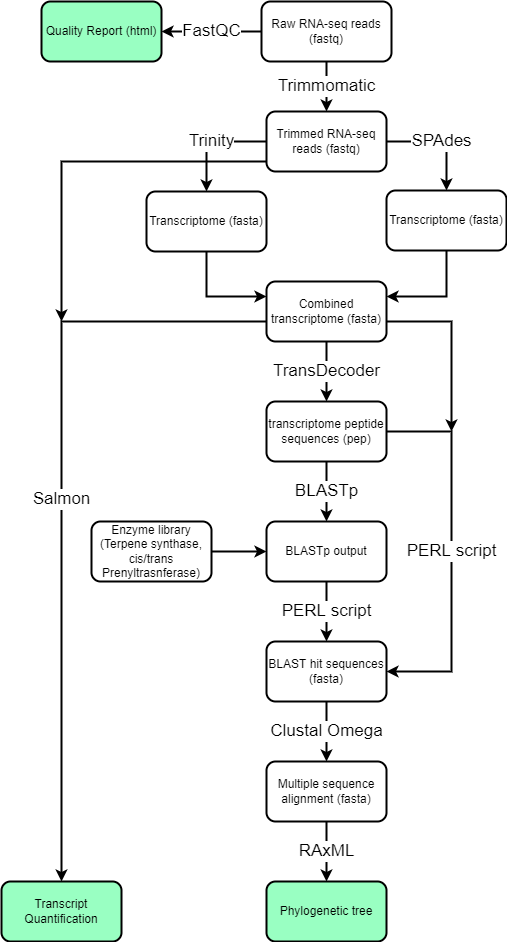

The diagram above was exported from draw.io. Its source (the exported page's mxGraphModel, read from the mxfile embedded in the PNG):
<mxGraphModel dx="1422" dy="865" grid="1" gridSize="10" guides="1" tooltips="1" connect="1" arrows="1" fold="1" page="1" pageScale="1" pageWidth="850" pageHeight="1100" math="0" shadow="0">
  <root>
    <mxCell id="0" />
    <mxCell id="1" parent="0" />
    <mxCell id="CidrlmcxL91jTB2dHYI--3" value="Trimmomatic" style="edgeStyle=orthogonalEdgeStyle;rounded=0;orthogonalLoop=1;jettySize=auto;html=1;exitX=0.5;exitY=1;exitDx=0;exitDy=0;fontSize=17;strokeWidth=2;" edge="1" parent="1" source="CidrlmcxL91jTB2dHYI--1" target="CidrlmcxL91jTB2dHYI--2">
      <mxGeometry relative="1" as="geometry" />
    </mxCell>
    <mxCell id="CidrlmcxL91jTB2dHYI--5" value="FastQC" style="edgeStyle=orthogonalEdgeStyle;rounded=0;orthogonalLoop=1;jettySize=auto;html=1;entryX=1;entryY=0.5;entryDx=0;entryDy=0;fontSize=17;strokeWidth=2;" edge="1" parent="1" source="CidrlmcxL91jTB2dHYI--1" target="CidrlmcxL91jTB2dHYI--4">
      <mxGeometry relative="1" as="geometry" />
    </mxCell>
    <mxCell id="CidrlmcxL91jTB2dHYI--1" value="Raw RNA-seq reads (fastq)" style="rounded=1;whiteSpace=wrap;html=1;strokeWidth=2;" vertex="1" parent="1">
      <mxGeometry x="330" y="20" width="130" height="60" as="geometry" />
    </mxCell>
    <mxCell id="CidrlmcxL91jTB2dHYI--8" value="Trinity" style="edgeStyle=orthogonalEdgeStyle;rounded=0;orthogonalLoop=1;jettySize=auto;html=1;fontSize=17;entryX=0.5;entryY=0;entryDx=0;entryDy=0;strokeWidth=2;" edge="1" parent="1" source="CidrlmcxL91jTB2dHYI--2" target="CidrlmcxL91jTB2dHYI--6">
      <mxGeometry relative="1" as="geometry">
        <mxPoint x="280" y="210" as="targetPoint" />
        <Array as="points">
          <mxPoint x="275" y="160" />
        </Array>
      </mxGeometry>
    </mxCell>
    <mxCell id="CidrlmcxL91jTB2dHYI--9" value="SPAdes" style="edgeStyle=orthogonalEdgeStyle;rounded=0;orthogonalLoop=1;jettySize=auto;html=1;fontSize=17;entryX=0.5;entryY=0;entryDx=0;entryDy=0;strokeWidth=2;" edge="1" parent="1" source="CidrlmcxL91jTB2dHYI--2" target="CidrlmcxL91jTB2dHYI--7">
      <mxGeometry relative="1" as="geometry">
        <mxPoint x="520" y="210" as="targetPoint" />
        <Array as="points">
          <mxPoint x="515" y="160" />
        </Array>
      </mxGeometry>
    </mxCell>
    <mxCell id="CidrlmcxL91jTB2dHYI--33" style="edgeStyle=orthogonalEdgeStyle;rounded=0;orthogonalLoop=1;jettySize=auto;html=1;fontSize=17;strokeWidth=2;" edge="1" parent="1" source="CidrlmcxL91jTB2dHYI--2">
      <mxGeometry relative="1" as="geometry">
        <mxPoint x="130" y="340" as="targetPoint" />
        <Array as="points">
          <mxPoint x="130" y="180" />
        </Array>
      </mxGeometry>
    </mxCell>
    <mxCell id="CidrlmcxL91jTB2dHYI--2" value="Trimmed RNA-seq reads (fastq)" style="rounded=1;whiteSpace=wrap;html=1;strokeWidth=2;" vertex="1" parent="1">
      <mxGeometry x="335" y="130" width="120" height="60" as="geometry" />
    </mxCell>
    <mxCell id="CidrlmcxL91jTB2dHYI--4" value="Quality Report (html)" style="rounded=1;whiteSpace=wrap;html=1;fillColor=#99FFC2;strokeWidth=2;" vertex="1" parent="1">
      <mxGeometry x="110" y="20" width="120" height="60" as="geometry" />
    </mxCell>
    <mxCell id="CidrlmcxL91jTB2dHYI--16" style="edgeStyle=orthogonalEdgeStyle;rounded=0;orthogonalLoop=1;jettySize=auto;html=1;fontSize=17;entryX=0;entryY=0.25;entryDx=0;entryDy=0;strokeWidth=2;" edge="1" parent="1" source="CidrlmcxL91jTB2dHYI--6" target="CidrlmcxL91jTB2dHYI--11">
      <mxGeometry relative="1" as="geometry">
        <mxPoint x="310" y="320" as="targetPoint" />
        <Array as="points">
          <mxPoint x="275" y="315" />
        </Array>
      </mxGeometry>
    </mxCell>
    <mxCell id="CidrlmcxL91jTB2dHYI--6" value="Transcriptome (fasta)" style="rounded=1;whiteSpace=wrap;html=1;strokeWidth=2;" vertex="1" parent="1">
      <mxGeometry x="215" y="210" width="120" height="60" as="geometry" />
    </mxCell>
    <mxCell id="CidrlmcxL91jTB2dHYI--15" style="edgeStyle=orthogonalEdgeStyle;rounded=0;orthogonalLoop=1;jettySize=auto;html=1;entryX=1;entryY=0.25;entryDx=0;entryDy=0;fontSize=17;strokeWidth=2;" edge="1" parent="1" source="CidrlmcxL91jTB2dHYI--7" target="CidrlmcxL91jTB2dHYI--11">
      <mxGeometry relative="1" as="geometry">
        <Array as="points">
          <mxPoint x="515" y="315" />
        </Array>
      </mxGeometry>
    </mxCell>
    <mxCell id="CidrlmcxL91jTB2dHYI--7" value="Transcriptome (fasta)" style="rounded=1;whiteSpace=wrap;html=1;strokeWidth=2;" vertex="1" parent="1">
      <mxGeometry x="455" y="209" width="120" height="60" as="geometry" />
    </mxCell>
    <mxCell id="CidrlmcxL91jTB2dHYI--18" value="TransDecoder" style="edgeStyle=orthogonalEdgeStyle;rounded=0;orthogonalLoop=1;jettySize=auto;html=1;entryX=0.5;entryY=0;entryDx=0;entryDy=0;fontSize=17;strokeWidth=2;" edge="1" parent="1" source="CidrlmcxL91jTB2dHYI--11" target="CidrlmcxL91jTB2dHYI--17">
      <mxGeometry relative="1" as="geometry" />
    </mxCell>
    <mxCell id="CidrlmcxL91jTB2dHYI--26" style="edgeStyle=orthogonalEdgeStyle;rounded=0;orthogonalLoop=1;jettySize=auto;html=1;fontSize=17;strokeWidth=2;" edge="1" parent="1" source="CidrlmcxL91jTB2dHYI--11">
      <mxGeometry relative="1" as="geometry">
        <mxPoint x="520" y="450" as="targetPoint" />
        <Array as="points">
          <mxPoint x="520" y="340" />
        </Array>
      </mxGeometry>
    </mxCell>
    <mxCell id="CidrlmcxL91jTB2dHYI--32" value="Salmon" style="edgeStyle=orthogonalEdgeStyle;rounded=0;orthogonalLoop=1;jettySize=auto;html=1;entryX=0.5;entryY=0;entryDx=0;entryDy=0;fontSize=17;strokeWidth=2;" edge="1" parent="1" source="CidrlmcxL91jTB2dHYI--11" target="CidrlmcxL91jTB2dHYI--31">
      <mxGeometry relative="1" as="geometry">
        <Array as="points">
          <mxPoint x="130" y="340" />
        </Array>
      </mxGeometry>
    </mxCell>
    <mxCell id="CidrlmcxL91jTB2dHYI--11" value="Combined transcriptome (fasta)" style="rounded=1;whiteSpace=wrap;html=1;align=center;strokeWidth=2;" vertex="1" parent="1">
      <mxGeometry x="335" y="300" width="120" height="60" as="geometry" />
    </mxCell>
    <mxCell id="CidrlmcxL91jTB2dHYI--22" value="BLASTp" style="edgeStyle=orthogonalEdgeStyle;rounded=0;orthogonalLoop=1;jettySize=auto;html=1;entryX=0.5;entryY=0;entryDx=0;entryDy=0;fontSize=17;strokeWidth=2;" edge="1" parent="1" source="CidrlmcxL91jTB2dHYI--17" target="CidrlmcxL91jTB2dHYI--19">
      <mxGeometry relative="1" as="geometry" />
    </mxCell>
    <mxCell id="CidrlmcxL91jTB2dHYI--25" value="PERL script" style="edgeStyle=orthogonalEdgeStyle;rounded=0;orthogonalLoop=1;jettySize=auto;html=1;entryX=1;entryY=0.5;entryDx=0;entryDy=0;fontSize=17;strokeWidth=2;" edge="1" parent="1" source="CidrlmcxL91jTB2dHYI--17" target="CidrlmcxL91jTB2dHYI--23">
      <mxGeometry relative="1" as="geometry">
        <Array as="points">
          <mxPoint x="520" y="450" />
          <mxPoint x="520" y="690" />
        </Array>
      </mxGeometry>
    </mxCell>
    <mxCell id="CidrlmcxL91jTB2dHYI--17" value="transcriptome peptide sequences (pep)" style="rounded=1;whiteSpace=wrap;html=1;strokeWidth=2;" vertex="1" parent="1">
      <mxGeometry x="335" y="420" width="120" height="60" as="geometry" />
    </mxCell>
    <mxCell id="CidrlmcxL91jTB2dHYI--24" value="PERL script" style="edgeStyle=orthogonalEdgeStyle;rounded=0;orthogonalLoop=1;jettySize=auto;html=1;entryX=0.5;entryY=0;entryDx=0;entryDy=0;fontSize=17;strokeWidth=2;" edge="1" parent="1" source="CidrlmcxL91jTB2dHYI--19" target="CidrlmcxL91jTB2dHYI--23">
      <mxGeometry relative="1" as="geometry" />
    </mxCell>
    <mxCell id="CidrlmcxL91jTB2dHYI--19" value="BLASTp output" style="rounded=1;whiteSpace=wrap;html=1;strokeWidth=2;" vertex="1" parent="1">
      <mxGeometry x="335" y="540" width="120" height="60" as="geometry" />
    </mxCell>
    <mxCell id="CidrlmcxL91jTB2dHYI--21" style="edgeStyle=orthogonalEdgeStyle;rounded=0;orthogonalLoop=1;jettySize=auto;html=1;entryX=0;entryY=0.5;entryDx=0;entryDy=0;fontSize=17;strokeWidth=2;" edge="1" parent="1" source="CidrlmcxL91jTB2dHYI--20" target="CidrlmcxL91jTB2dHYI--19">
      <mxGeometry relative="1" as="geometry" />
    </mxCell>
    <mxCell id="CidrlmcxL91jTB2dHYI--20" value="Enzyme library (Terpene synthase, cis/trans Prenyltrasnferase)" style="rounded=1;whiteSpace=wrap;html=1;strokeWidth=2;" vertex="1" parent="1">
      <mxGeometry x="160" y="540" width="120" height="60" as="geometry" />
    </mxCell>
    <mxCell id="CidrlmcxL91jTB2dHYI--28" value="Clustal Omega" style="edgeStyle=orthogonalEdgeStyle;rounded=0;orthogonalLoop=1;jettySize=auto;html=1;entryX=0.5;entryY=0;entryDx=0;entryDy=0;fontSize=17;strokeWidth=2;" edge="1" parent="1" source="CidrlmcxL91jTB2dHYI--23" target="CidrlmcxL91jTB2dHYI--27">
      <mxGeometry relative="1" as="geometry">
        <Array as="points">
          <mxPoint x="395" y="780" />
          <mxPoint x="395" y="780" />
        </Array>
      </mxGeometry>
    </mxCell>
    <mxCell id="CidrlmcxL91jTB2dHYI--23" value="BLAST hit sequences (fasta)" style="rounded=1;whiteSpace=wrap;html=1;strokeWidth=2;" vertex="1" parent="1">
      <mxGeometry x="335" y="660" width="120" height="60" as="geometry" />
    </mxCell>
    <mxCell id="CidrlmcxL91jTB2dHYI--30" value="RAxML" style="edgeStyle=orthogonalEdgeStyle;rounded=0;orthogonalLoop=1;jettySize=auto;html=1;fontSize=17;strokeWidth=2;" edge="1" parent="1" source="CidrlmcxL91jTB2dHYI--27" target="CidrlmcxL91jTB2dHYI--29">
      <mxGeometry relative="1" as="geometry" />
    </mxCell>
    <mxCell id="CidrlmcxL91jTB2dHYI--27" value="Multiple sequence alignment (fasta)" style="rounded=1;whiteSpace=wrap;html=1;strokeWidth=2;" vertex="1" parent="1">
      <mxGeometry x="335" y="780" width="120" height="60" as="geometry" />
    </mxCell>
    <mxCell id="CidrlmcxL91jTB2dHYI--29" value="Phylogenetic tree" style="rounded=1;whiteSpace=wrap;html=1;labelBackgroundColor=none;fillColor=#99FFC2;strokeWidth=2;" vertex="1" parent="1">
      <mxGeometry x="335" y="900" width="120" height="60" as="geometry" />
    </mxCell>
    <mxCell id="CidrlmcxL91jTB2dHYI--31" value="Transcript Quantification" style="rounded=1;whiteSpace=wrap;html=1;fillColor=#99FFC2;strokeWidth=2;" vertex="1" parent="1">
      <mxGeometry x="70" y="900" width="120" height="60" as="geometry" />
    </mxCell>
  </root>
</mxGraphModel>